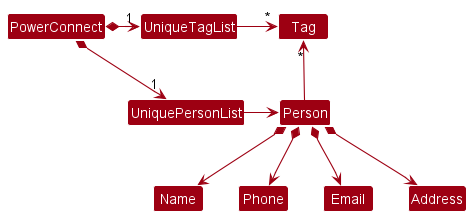

The diagram above was rendered by PlantUML. Its source (embedded in the PNG):
@startuml
!include style.puml
skinparam arrowThickness 1.1
skinparam arrowColor MODEL_COLOR
skinparam classBackgroundColor MODEL_COLOR

PowerConnect *-right-> "1" UniquePersonList
PowerConnect *-right-> "1" UniqueTagList
UniqueTagList -[hidden]down- UniquePersonList
UniqueTagList -[hidden]down- UniquePersonList

UniqueTagList -right-> "*" Tag
UniquePersonList -right-> Person

Person -up-> "*" Tag

Person *--> Name
Person *--> Phone
Person *--> Email
Person *--> Address
@enduml